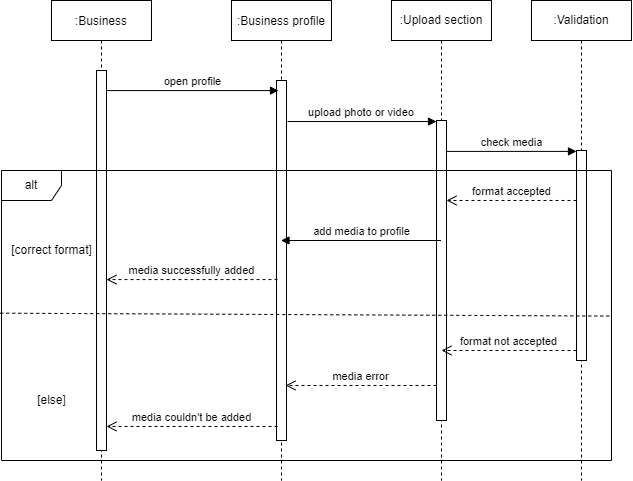

The diagram above was exported from draw.io. Its source (the exported page's mxGraphModel, read from the mxfile embedded in the PNG):
<mxGraphModel dx="868" dy="425" grid="1" gridSize="10" guides="1" tooltips="1" connect="1" arrows="1" fold="1" page="1" pageScale="1" pageWidth="850" pageHeight="1100" math="0" shadow="0">
  <root>
    <mxCell id="0" />
    <mxCell id="1" parent="0" />
    <mxCell id="3nuBFxr9cyL0pnOWT2aG-1" value=":Business" style="shape=umlLifeline;perimeter=lifelinePerimeter;container=1;collapsible=0;recursiveResize=0;rounded=0;shadow=0;strokeWidth=1;" parent="1" vertex="1">
      <mxGeometry x="120" y="80" width="100" height="480" as="geometry" />
    </mxCell>
    <mxCell id="3nuBFxr9cyL0pnOWT2aG-2" value="" style="points=[];perimeter=orthogonalPerimeter;rounded=0;shadow=0;strokeWidth=1;" parent="3nuBFxr9cyL0pnOWT2aG-1" vertex="1">
      <mxGeometry x="45" y="70" width="10" height="380" as="geometry" />
    </mxCell>
    <mxCell id="3nuBFxr9cyL0pnOWT2aG-5" value=":Business profile" style="shape=umlLifeline;perimeter=lifelinePerimeter;container=1;collapsible=0;recursiveResize=0;rounded=0;shadow=0;strokeWidth=1;" parent="1" vertex="1">
      <mxGeometry x="300" y="80" width="100" height="480" as="geometry" />
    </mxCell>
    <mxCell id="3nuBFxr9cyL0pnOWT2aG-6" value="" style="points=[];perimeter=orthogonalPerimeter;rounded=0;shadow=0;strokeWidth=1;" parent="3nuBFxr9cyL0pnOWT2aG-5" vertex="1">
      <mxGeometry x="45" y="80" width="10" height="360" as="geometry" />
    </mxCell>
    <mxCell id="0pMiFEc6oIKgrrjk7qii-2" value=":Upload section" style="shape=umlLifeline;perimeter=lifelinePerimeter;whiteSpace=wrap;html=1;container=1;collapsible=0;recursiveResize=0;outlineConnect=0;" parent="1" vertex="1">
      <mxGeometry x="460" y="80" width="100" height="480" as="geometry" />
    </mxCell>
    <mxCell id="0pMiFEc6oIKgrrjk7qii-4" value="" style="html=1;points=[];perimeter=orthogonalPerimeter;" parent="0pMiFEc6oIKgrrjk7qii-2" vertex="1">
      <mxGeometry x="45" y="120" width="10" height="300" as="geometry" />
    </mxCell>
    <mxCell id="0pMiFEc6oIKgrrjk7qii-3" value=":Validation" style="shape=umlLifeline;perimeter=lifelinePerimeter;whiteSpace=wrap;html=1;container=1;collapsible=0;recursiveResize=0;outlineConnect=0;" parent="1" vertex="1">
      <mxGeometry x="600" y="80" width="100" height="480" as="geometry" />
    </mxCell>
    <mxCell id="0pMiFEc6oIKgrrjk7qii-7" value="" style="html=1;points=[];perimeter=orthogonalPerimeter;" parent="0pMiFEc6oIKgrrjk7qii-3" vertex="1">
      <mxGeometry x="45" y="150" width="10" height="210" as="geometry" />
    </mxCell>
    <mxCell id="0pMiFEc6oIKgrrjk7qii-5" value="upload photo or video&amp;nbsp;" style="html=1;verticalAlign=bottom;endArrow=block;rounded=0;exitX=1.1;exitY=0.114;exitDx=0;exitDy=0;exitPerimeter=0;" parent="1" source="3nuBFxr9cyL0pnOWT2aG-6" target="0pMiFEc6oIKgrrjk7qii-4" edge="1">
      <mxGeometry width="80" relative="1" as="geometry">
        <mxPoint x="370" y="200" as="sourcePoint" />
        <mxPoint x="450" y="200" as="targetPoint" />
      </mxGeometry>
    </mxCell>
    <mxCell id="0pMiFEc6oIKgrrjk7qii-6" value="check media" style="html=1;verticalAlign=bottom;endArrow=block;rounded=0;exitX=1;exitY=0.103;exitDx=0;exitDy=0;exitPerimeter=0;" parent="1" target="0pMiFEc6oIKgrrjk7qii-7" edge="1" source="0pMiFEc6oIKgrrjk7qii-4">
      <mxGeometry width="80" relative="1" as="geometry">
        <mxPoint x="510" y="230" as="sourcePoint" />
        <mxPoint x="450" y="200" as="targetPoint" />
      </mxGeometry>
    </mxCell>
    <mxCell id="0pMiFEc6oIKgrrjk7qii-8" value="alt" style="shape=umlFrame;whiteSpace=wrap;html=1;" parent="1" vertex="1">
      <mxGeometry x="70" y="250" width="610" height="290" as="geometry" />
    </mxCell>
    <mxCell id="0pMiFEc6oIKgrrjk7qii-9" value="" style="endArrow=none;dashed=1;html=1;rounded=0;exitX=-0.002;exitY=0.492;exitDx=0;exitDy=0;exitPerimeter=0;entryX=1;entryY=0.502;entryDx=0;entryDy=0;entryPerimeter=0;" parent="1" source="0pMiFEc6oIKgrrjk7qii-8" target="0pMiFEc6oIKgrrjk7qii-8" edge="1">
      <mxGeometry width="50" height="50" relative="1" as="geometry">
        <mxPoint x="90" y="540" as="sourcePoint" />
        <mxPoint x="220" y="540" as="targetPoint" />
      </mxGeometry>
    </mxCell>
    <mxCell id="0pMiFEc6oIKgrrjk7qii-10" value="[correct format]" style="text;html=1;align=center;verticalAlign=middle;resizable=0;points=[];autosize=1;strokeColor=none;fillColor=none;" parent="1" vertex="1">
      <mxGeometry x="70" y="320" width="100" height="20" as="geometry" />
    </mxCell>
    <mxCell id="0pMiFEc6oIKgrrjk7qii-11" value="[else]" style="text;html=1;align=center;verticalAlign=middle;resizable=0;points=[];autosize=1;strokeColor=none;fillColor=none;" parent="1" vertex="1">
      <mxGeometry x="100" y="470" width="40" height="20" as="geometry" />
    </mxCell>
    <mxCell id="0pMiFEc6oIKgrrjk7qii-12" value="format accepted" style="html=1;verticalAlign=bottom;endArrow=open;dashed=1;endSize=8;rounded=0;exitX=0;exitY=0.238;exitDx=0;exitDy=0;exitPerimeter=0;" parent="1" source="0pMiFEc6oIKgrrjk7qii-7" target="0pMiFEc6oIKgrrjk7qii-4" edge="1">
      <mxGeometry relative="1" as="geometry">
        <mxPoint x="540" y="270" as="sourcePoint" />
        <mxPoint x="460" y="270" as="targetPoint" />
      </mxGeometry>
    </mxCell>
    <mxCell id="0pMiFEc6oIKgrrjk7qii-14" value="media successfully added" style="html=1;verticalAlign=bottom;endArrow=open;dashed=1;endSize=8;rounded=0;exitX=0.1;exitY=0.553;exitDx=0;exitDy=0;exitPerimeter=0;" parent="1" source="3nuBFxr9cyL0pnOWT2aG-6" target="3nuBFxr9cyL0pnOWT2aG-2" edge="1">
      <mxGeometry relative="1" as="geometry">
        <mxPoint x="470" y="240" as="sourcePoint" />
        <mxPoint x="390" y="240" as="targetPoint" />
      </mxGeometry>
    </mxCell>
    <mxCell id="0pMiFEc6oIKgrrjk7qii-15" value="format not accepted" style="html=1;verticalAlign=bottom;endArrow=open;dashed=1;endSize=8;rounded=0;" parent="1" source="0pMiFEc6oIKgrrjk7qii-7" edge="1">
      <mxGeometry relative="1" as="geometry">
        <mxPoint x="440" y="320" as="sourcePoint" />
        <mxPoint x="510" y="430" as="targetPoint" />
      </mxGeometry>
    </mxCell>
    <mxCell id="0pMiFEc6oIKgrrjk7qii-16" value="media error" style="html=1;verticalAlign=bottom;endArrow=open;dashed=1;endSize=8;rounded=0;entryX=0.54;entryY=0.802;entryDx=0;entryDy=0;entryPerimeter=0;" parent="1" source="0pMiFEc6oIKgrrjk7qii-4" target="3nuBFxr9cyL0pnOWT2aG-5" edge="1">
      <mxGeometry relative="1" as="geometry">
        <mxPoint x="440" y="320" as="sourcePoint" />
        <mxPoint x="360" y="320" as="targetPoint" />
      </mxGeometry>
    </mxCell>
    <mxCell id="0pMiFEc6oIKgrrjk7qii-18" value="media couldn't be added" style="html=1;verticalAlign=bottom;endArrow=open;dashed=1;endSize=8;rounded=0;exitX=0.1;exitY=0.961;exitDx=0;exitDy=0;exitPerimeter=0;" parent="1" source="3nuBFxr9cyL0pnOWT2aG-6" target="3nuBFxr9cyL0pnOWT2aG-2" edge="1">
      <mxGeometry relative="1" as="geometry">
        <mxPoint x="440" y="320" as="sourcePoint" />
        <mxPoint x="360" y="320" as="targetPoint" />
      </mxGeometry>
    </mxCell>
    <mxCell id="9ziepR3vdmEDqJ7SN0fK-1" value="add media to profile" style="html=1;verticalAlign=bottom;endArrow=block;rounded=0;" edge="1" parent="1" source="0pMiFEc6oIKgrrjk7qii-2" target="3nuBFxr9cyL0pnOWT2aG-5">
      <mxGeometry width="80" relative="1" as="geometry">
        <mxPoint x="386" y="329.5" as="sourcePoint" />
        <mxPoint x="460" y="329.5" as="targetPoint" />
      </mxGeometry>
    </mxCell>
    <mxCell id="9ziepR3vdmEDqJ7SN0fK-2" value="open profile" style="html=1;verticalAlign=bottom;endArrow=block;rounded=0;entryX=0.2;entryY=0.028;entryDx=0;entryDy=0;entryPerimeter=0;" edge="1" parent="1" source="3nuBFxr9cyL0pnOWT2aG-2" target="3nuBFxr9cyL0pnOWT2aG-6">
      <mxGeometry width="80" relative="1" as="geometry">
        <mxPoint x="200" y="320" as="sourcePoint" />
        <mxPoint x="340" y="170" as="targetPoint" />
      </mxGeometry>
    </mxCell>
  </root>
</mxGraphModel>